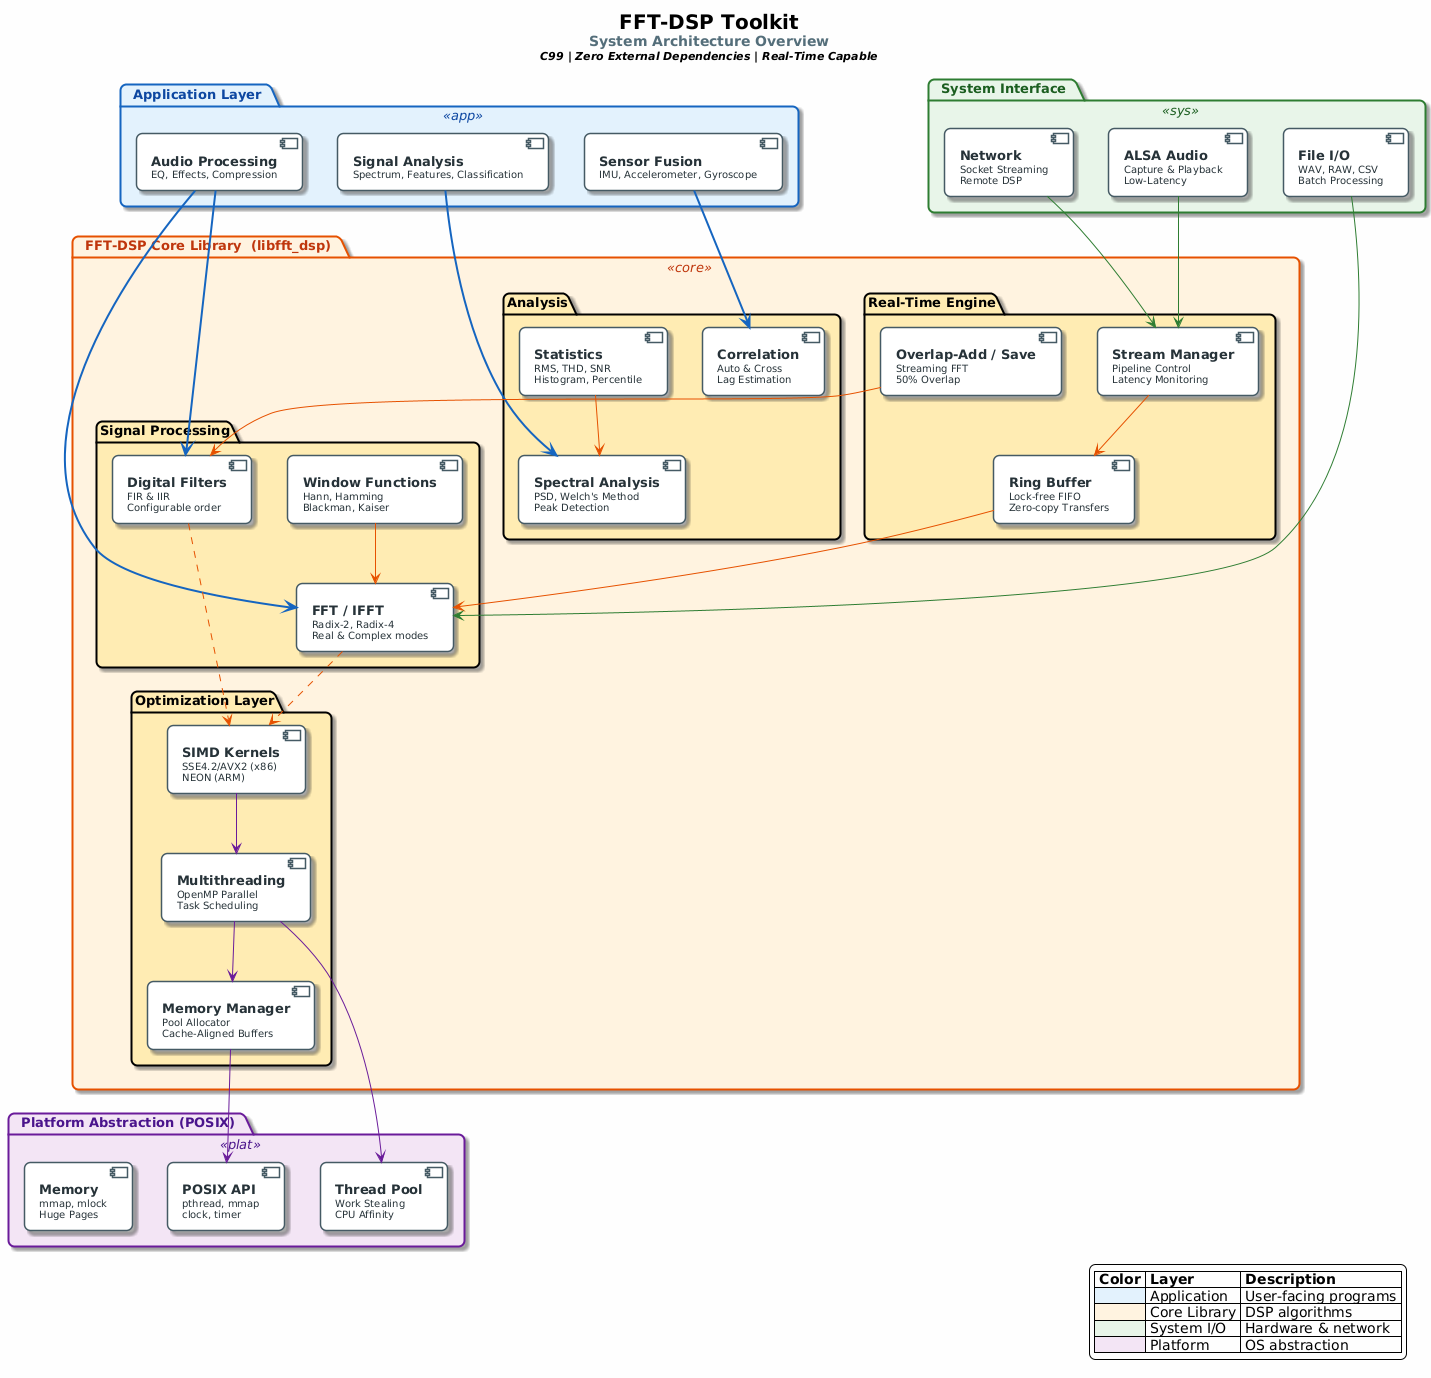

The diagram above was rendered by PlantUML. Its source (embedded in the PNG):
@startuml architecture

skinparam backgroundColor #FEFEFE
skinparam defaultFontName "Segoe UI"
skinparam defaultFontSize 13
skinparam shadowing true
skinparam roundcorner 12
skinparam packageBorderThickness 2

skinparam package {
    BackgroundColor<<app>> #E3F2FD
    BorderColor<<app>> #1565C0
    FontColor<<app>> #0D47A1
    BackgroundColor<<core>> #FFF3E0
    BorderColor<<core>> #E65100
    FontColor<<core>> #BF360C
    BackgroundColor<<sys>> #E8F5E9
    BorderColor<<sys>> #2E7D32
    FontColor<<sys>> #1B5E20
    BackgroundColor<<plat>> #F3E5F5
    BorderColor<<plat>> #6A1B9A
    FontColor<<plat>> #4A148C
}

skinparam component {
    BackgroundColor #FFFFFF
    BorderColor #455A64
    FontColor #263238
    BorderThickness 1.5
}

title <size:20><b>FFT-DSP Toolkit</b></size>\n<size:14><color:#546E7A>System Architecture Overview</color></size>\n<size:11><i>C99 | Zero External Dependencies | Real-Time Capable</i></size>

package "  Application Layer  " <<app>> {
    [<b>Audio Processing</b>\n<size:10>EQ, Effects, Compression</size>] as AP
    [<b>Signal Analysis</b>\n<size:10>Spectrum, Features, Classification</size>] as SA
    [<b>Sensor Fusion</b>\n<size:10>IMU, Accelerometer, Gyroscope</size>] as SF
}

package "  FFT-DSP Core Library  (libfft_dsp)  " <<core>> {
    package "Signal Processing" #FFECB3 {
        [<b>FFT / IFFT</b>\n<size:10>Radix-2, Radix-4</size>\n<size:10>Real & Complex modes</size>] as FFT
        [<b>Digital Filters</b>\n<size:10>FIR & IIR</size>\n<size:10>Configurable order</size>] as FILT
        [<b>Window Functions</b>\n<size:10>Hann, Hamming</size>\n<size:10>Blackman, Kaiser</size>] as WIN
    }

    package "Analysis" #FFECB3 {
        [<b>Spectral Analysis</b>\n<size:10>PSD, Welch's Method</size>\n<size:10>Peak Detection</size>] as SPEC
        [<b>Correlation</b>\n<size:10>Auto & Cross</size>\n<size:10>Lag Estimation</size>] as CORR
        [<b>Statistics</b>\n<size:10>RMS, THD, SNR</size>\n<size:10>Histogram, Percentile</size>] as STAT
    }

    package "Real-Time Engine" #FFECB3 {
        [<b>Ring Buffer</b>\n<size:10>Lock-free FIFO</size>\n<size:10>Zero-copy Transfers</size>] as RBUF
        [<b>Overlap-Add / Save</b>\n<size:10>Streaming FFT</size>\n<size:10>50% Overlap</size>] as OLA
        [<b>Stream Manager</b>\n<size:10>Pipeline Control</size>\n<size:10>Latency Monitoring</size>] as STR
    }

    package "Optimization Layer" #FFECB3 {
        [<b>SIMD Kernels</b>\n<size:10>SSE4.2/AVX2 (x86)</size>\n<size:10>NEON (ARM)</size>] as SIMD
        [<b>Multithreading</b>\n<size:10>OpenMP Parallel</size>\n<size:10>Task Scheduling</size>] as MT
        [<b>Memory Manager</b>\n<size:10>Pool Allocator</size>\n<size:10>Cache-Aligned Buffers</size>] as MEM
    }
}

package "  System Interface  " <<sys>> {
    [<b>ALSA Audio</b>\n<size:10>Capture & Playback</size>\n<size:10>Low-Latency</size>] as ALSA
    [<b>File I/O</b>\n<size:10>WAV, RAW, CSV</size>\n<size:10>Batch Processing</size>] as FIO
    [<b>Network</b>\n<size:10>Socket Streaming</size>\n<size:10>Remote DSP</size>] as NET
}

package "  Platform Abstraction (POSIX)  " <<plat>> {
    [<b>POSIX API</b>\n<size:10>pthread, mmap</size>\n<size:10>clock, timer</size>] as POSIX
    [<b>Thread Pool</b>\n<size:10>Work Stealing</size>\n<size:10>CPU Affinity</size>] as TPOOL
    [<b>Memory</b>\n<size:10>mmap, mlock</size>\n<size:10>Huge Pages</size>] as PMEM
}

AP -[#1565C0,bold]-> FFT
AP -[#1565C0,bold]-> FILT
SA -[#1565C0,bold]-> SPEC
SF -[#1565C0,bold]-> CORR

WIN -[#E65100]-> FFT
STAT -[#E65100]-> SPEC
FFT -[#E65100,dashed]-> SIMD
FILT -[#E65100,dashed]-> SIMD
RBUF -[#E65100]-> FFT
OLA -[#E65100]-> FILT
STR -[#E65100]-> RBUF

ALSA -[#2E7D32]-> STR
FIO -[#2E7D32]-> FFT
NET -[#2E7D32]-> STR

SIMD -[#6A1B9A]-> MT
MT -[#6A1B9A]-> MEM
MEM -[#6A1B9A]-> POSIX
MT -[#6A1B9A]-> TPOOL

legend right
  |= Color |= Layer |= Description |
  | <#E3F2FD> | Application | User-facing programs |
  | <#FFF3E0> | Core Library | DSP algorithms |
  | <#E8F5E9> | System I/O | Hardware & network |
  | <#F3E5F5> | Platform | OS abstraction |
endlegend

@enduml